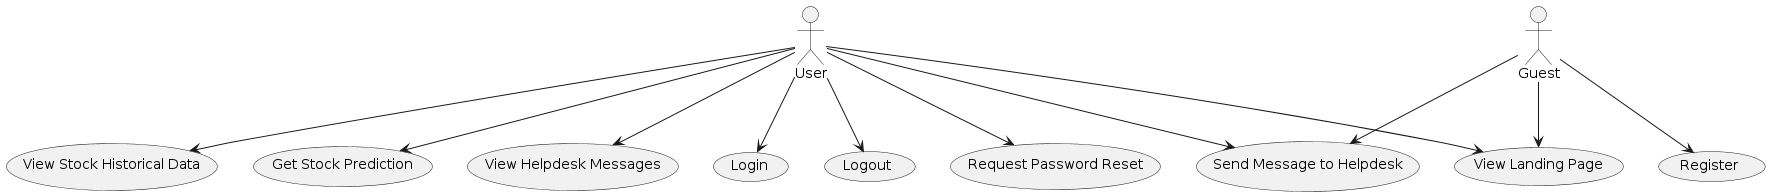

The diagram above was rendered by PlantUML. Its source (embedded in the PNG):
@startuml
actor User
actor Guest

User --> (Login)
User --> (Logout)
User --> (Request Password Reset)
Guest --> (Register)
Guest --> (View Landing Page)
User --> (View Landing Page)
User --> (View Stock Historical Data)
User --> (Send Message to Helpdesk)
Guest --> (Send Message to Helpdesk)
User --> (Get Stock Prediction)
User --> (View Helpdesk Messages)
@enduml